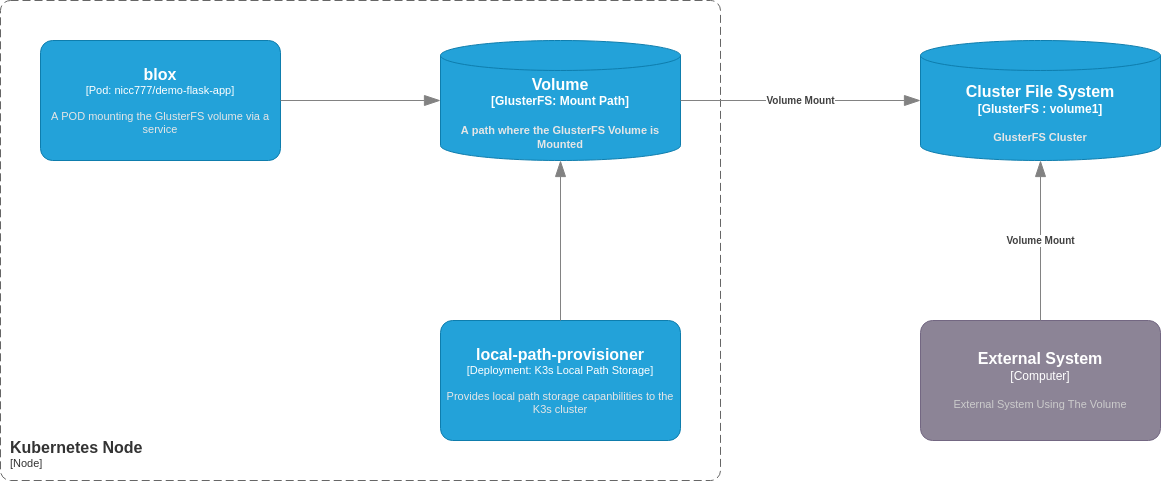

The diagram above was exported from draw.io. Its source (the exported page's mxGraphModel, read from the mxfile embedded in the PNG):
<mxGraphModel dx="2062" dy="1229" grid="1" gridSize="10" guides="1" tooltips="1" connect="1" arrows="1" fold="1" page="1" pageScale="1" pageWidth="827" pageHeight="1169" math="0" shadow="0">
  <root>
    <mxCell id="0" />
    <mxCell id="1" parent="0" />
    <object placeholders="1" c4Name="Kubernetes Node" c4Type="ContainerScopeBoundary" c4Application="Node" label="&lt;font style=&quot;font-size: 16px&quot;&gt;&lt;b&gt;&lt;div style=&quot;text-align: left&quot;&gt;%c4Name%&lt;/div&gt;&lt;/b&gt;&lt;/font&gt;&lt;div style=&quot;text-align: left&quot;&gt;[%c4Application%]&lt;/div&gt;" id="2">
      <mxCell style="rounded=1;fontSize=11;whiteSpace=wrap;html=1;dashed=1;arcSize=20;fillColor=none;strokeColor=#666666;fontColor=#333333;labelBackgroundColor=none;align=left;verticalAlign=bottom;labelBorderColor=none;spacingTop=0;spacing=10;dashPattern=8 4;metaEdit=1;rotatable=0;perimeter=rectanglePerimeter;noLabel=0;labelPadding=0;allowArrows=0;connectable=0;expand=0;recursiveResize=0;editable=1;pointerEvents=0;absoluteArcSize=1;points=[[0.25,0,0],[0.5,0,0],[0.75,0,0],[1,0.25,0],[1,0.5,0],[1,0.75,0],[0.75,1,0],[0.5,1,0],[0.25,1,0],[0,0.75,0],[0,0.5,0],[0,0.25,0]];" vertex="1" parent="1">
        <mxGeometry x="240" y="960" width="720" height="480" as="geometry" />
      </mxCell>
    </object>
    <object placeholders="1" c4Type="Volume" c4Container="GlusterFS" c4Technology="Mount Path" c4Description="A path where the GlusterFS Volume is Mounted" label="&lt;font style=&quot;font-size: 16px&quot;&gt;&lt;b&gt;%c4Type%&lt;/font&gt;&lt;div&gt;[%c4Container%:&amp;nbsp;%c4Technology%]&lt;/div&gt;&lt;br&gt;&lt;div&gt;&lt;font style=&quot;font-size: 11px&quot;&gt;&lt;font color=&quot;#E6E6E6&quot;&gt;%c4Description%&lt;/font&gt;&lt;/div&gt;" id="3">
      <mxCell style="shape=cylinder3;size=15;whiteSpace=wrap;html=1;boundedLbl=1;rounded=0;labelBackgroundColor=none;fillColor=#23A2D9;fontSize=12;fontColor=#ffffff;align=center;strokeColor=#0E7DAD;metaEdit=1;points=[[0.5,0,0],[1,0.25,0],[1,0.5,0],[1,0.75,0],[0.5,1,0],[0,0.75,0],[0,0.5,0],[0,0.25,0]];resizable=0;" vertex="1" parent="1">
        <mxGeometry x="680" y="1000" width="240" height="120" as="geometry" />
      </mxCell>
    </object>
    <object placeholders="1" c4Type="Cluster File System" c4Container="GlusterFS " c4Technology="volume1" c4Description="GlusterFS Cluster" label="&lt;font style=&quot;font-size: 16px&quot;&gt;&lt;b&gt;%c4Type%&lt;/font&gt;&lt;div&gt;[%c4Container%:&amp;nbsp;%c4Technology%]&lt;/div&gt;&lt;br&gt;&lt;div&gt;&lt;font style=&quot;font-size: 11px&quot;&gt;&lt;font color=&quot;#E6E6E6&quot;&gt;%c4Description%&lt;/font&gt;&lt;/div&gt;" id="4">
      <mxCell style="shape=cylinder3;size=15;whiteSpace=wrap;html=1;boundedLbl=1;rounded=0;labelBackgroundColor=none;fillColor=#23A2D9;fontSize=12;fontColor=#ffffff;align=center;strokeColor=#0E7DAD;metaEdit=1;points=[[0.5,0,0],[1,0.25,0],[1,0.5,0],[1,0.75,0],[0.5,1,0],[0,0.75,0],[0,0.5,0],[0,0.25,0]];resizable=0;" vertex="1" parent="1">
        <mxGeometry x="1160" y="1000" width="240" height="120" as="geometry" />
      </mxCell>
    </object>
    <object placeholders="1" c4Type="Relationship" c4Description="Volume Mount" label="&lt;div style=&quot;text-align: left&quot;&gt;&lt;div style=&quot;text-align: center&quot;&gt;&lt;b&gt;%c4Description%&lt;/b&gt;&lt;/div&gt;" id="5">
      <mxCell style="endArrow=blockThin;html=1;fontSize=10;fontColor=#404040;strokeWidth=1;endFill=1;strokeColor=#828282;elbow=vertical;metaEdit=1;endSize=14;startSize=14;jumpStyle=arc;jumpSize=16;rounded=0;edgeStyle=orthogonalEdgeStyle;entryX=0;entryY=0.5;entryDx=0;entryDy=0;entryPerimeter=0;exitX=1;exitY=0.5;exitDx=0;exitDy=0;exitPerimeter=0;" edge="1" source="3" target="4" parent="1">
        <mxGeometry width="240" relative="1" as="geometry">
          <mxPoint x="770" y="780" as="sourcePoint" />
          <mxPoint x="1010" y="780" as="targetPoint" />
        </mxGeometry>
      </mxCell>
    </object>
    <object placeholders="1" c4Name="blox" c4Type="Pod" c4Technology="nicc777/demo-flask-app" c4Description="A POD mounting the GlusterFS volume via a service" label="&lt;font style=&quot;font-size: 16px&quot;&gt;&lt;b&gt;%c4Name%&lt;/b&gt;&lt;/font&gt;&lt;div&gt;[%c4Type%: %c4Technology%]&lt;/div&gt;&lt;br&gt;&lt;div&gt;&lt;font style=&quot;font-size: 11px&quot;&gt;&lt;font color=&quot;#E6E6E6&quot;&gt;%c4Description%&lt;/font&gt;&lt;/div&gt;" id="6">
      <mxCell style="rounded=1;whiteSpace=wrap;html=1;fontSize=11;labelBackgroundColor=none;fillColor=#23A2D9;fontColor=#ffffff;align=center;arcSize=10;strokeColor=#0E7DAD;metaEdit=1;resizable=0;points=[[0.25,0,0],[0.5,0,0],[0.75,0,0],[1,0.25,0],[1,0.5,0],[1,0.75,0],[0.75,1,0],[0.5,1,0],[0.25,1,0],[0,0.75,0],[0,0.5,0],[0,0.25,0]];" vertex="1" parent="1">
        <mxGeometry x="280" y="1000" width="240" height="120" as="geometry" />
      </mxCell>
    </object>
    <object placeholders="1" c4Type="Relationship" id="7">
      <mxCell style="endArrow=blockThin;html=1;fontSize=10;fontColor=#404040;strokeWidth=1;endFill=1;strokeColor=#828282;elbow=vertical;metaEdit=1;endSize=14;startSize=14;jumpStyle=arc;jumpSize=16;rounded=0;edgeStyle=orthogonalEdgeStyle;exitX=1;exitY=0.5;exitDx=0;exitDy=0;exitPerimeter=0;entryX=0;entryY=0.5;entryDx=0;entryDy=0;entryPerimeter=0;" edge="1" source="6" target="3" parent="1">
        <mxGeometry width="240" relative="1" as="geometry">
          <mxPoint x="490" y="330" as="sourcePoint" />
          <mxPoint x="490" y="450" as="targetPoint" />
        </mxGeometry>
      </mxCell>
    </object>
    <object placeholders="1" c4Name="local-path-provisioner" c4Type="Deployment" c4Technology="K3s Local Path Storage" c4Description="Provides local path storage capanbilities to the K3s cluster" label="&lt;font style=&quot;font-size: 16px&quot;&gt;&lt;b&gt;%c4Name%&lt;/b&gt;&lt;/font&gt;&lt;div&gt;[%c4Type%: %c4Technology%]&lt;/div&gt;&lt;br&gt;&lt;div&gt;&lt;font style=&quot;font-size: 11px&quot;&gt;&lt;font color=&quot;#E6E6E6&quot;&gt;%c4Description%&lt;/font&gt;&lt;/div&gt;" id="8">
      <mxCell style="rounded=1;whiteSpace=wrap;html=1;fontSize=11;labelBackgroundColor=none;fillColor=#23A2D9;fontColor=#ffffff;align=center;arcSize=10;strokeColor=#0E7DAD;metaEdit=1;resizable=0;points=[[0.25,0,0],[0.5,0,0],[0.75,0,0],[1,0.25,0],[1,0.5,0],[1,0.75,0],[0.75,1,0],[0.5,1,0],[0.25,1,0],[0,0.75,0],[0,0.5,0],[0,0.25,0]];" vertex="1" parent="1">
        <mxGeometry x="680" y="1280" width="240" height="120" as="geometry" />
      </mxCell>
    </object>
    <object placeholders="1" c4Type="Relationship" id="9">
      <mxCell style="endArrow=blockThin;html=1;fontSize=10;fontColor=#404040;strokeWidth=1;endFill=1;strokeColor=#828282;elbow=vertical;metaEdit=1;endSize=14;startSize=14;jumpStyle=arc;jumpSize=16;rounded=0;edgeStyle=orthogonalEdgeStyle;exitX=0.5;exitY=0;exitDx=0;exitDy=0;exitPerimeter=0;entryX=0.5;entryY=1;entryDx=0;entryDy=0;entryPerimeter=0;" edge="1" source="8" target="3" parent="1">
        <mxGeometry width="240" relative="1" as="geometry">
          <mxPoint x="530" y="1070" as="sourcePoint" />
          <mxPoint x="690" y="1070" as="targetPoint" />
        </mxGeometry>
      </mxCell>
    </object>
    <object placeholders="1" c4Name="External System" c4Type="Computer" c4Description="External System Using The Volume" label="&lt;font style=&quot;font-size: 16px&quot;&gt;&lt;b&gt;%c4Name%&lt;/b&gt;&lt;/font&gt;&lt;div&gt;[%c4Type%]&lt;/div&gt;&lt;br&gt;&lt;div&gt;&lt;font style=&quot;font-size: 11px&quot;&gt;&lt;font color=&quot;#cccccc&quot;&gt;%c4Description%&lt;/font&gt;&lt;/div&gt;" id="10">
      <mxCell style="rounded=1;whiteSpace=wrap;html=1;labelBackgroundColor=none;fillColor=#8C8496;fontColor=#ffffff;align=center;arcSize=10;strokeColor=#736782;metaEdit=1;resizable=0;points=[[0.25,0,0],[0.5,0,0],[0.75,0,0],[1,0.25,0],[1,0.5,0],[1,0.75,0],[0.75,1,0],[0.5,1,0],[0.25,1,0],[0,0.75,0],[0,0.5,0],[0,0.25,0]];" vertex="1" parent="1">
        <mxGeometry x="1160" y="1280" width="240" height="120" as="geometry" />
      </mxCell>
    </object>
    <object placeholders="1" c4Type="Relationship" c4Description="Volume Mount" label="&lt;div style=&quot;text-align: left&quot;&gt;&lt;div style=&quot;text-align: center&quot;&gt;&lt;b&gt;%c4Description%&lt;/b&gt;&lt;/div&gt;" id="11">
      <mxCell style="endArrow=blockThin;html=1;fontSize=10;fontColor=#404040;strokeWidth=1;endFill=1;strokeColor=#828282;elbow=vertical;metaEdit=1;endSize=14;startSize=14;jumpStyle=arc;jumpSize=16;rounded=0;edgeStyle=orthogonalEdgeStyle;entryX=0.5;entryY=1;entryDx=0;entryDy=0;entryPerimeter=0;exitX=0.5;exitY=0;exitDx=0;exitDy=0;exitPerimeter=0;" edge="1" source="10" target="4" parent="1">
        <mxGeometry width="240" relative="1" as="geometry">
          <mxPoint x="930" y="1070" as="sourcePoint" />
          <mxPoint x="1170" y="1070" as="targetPoint" />
        </mxGeometry>
      </mxCell>
    </object>
  </root>
</mxGraphModel>